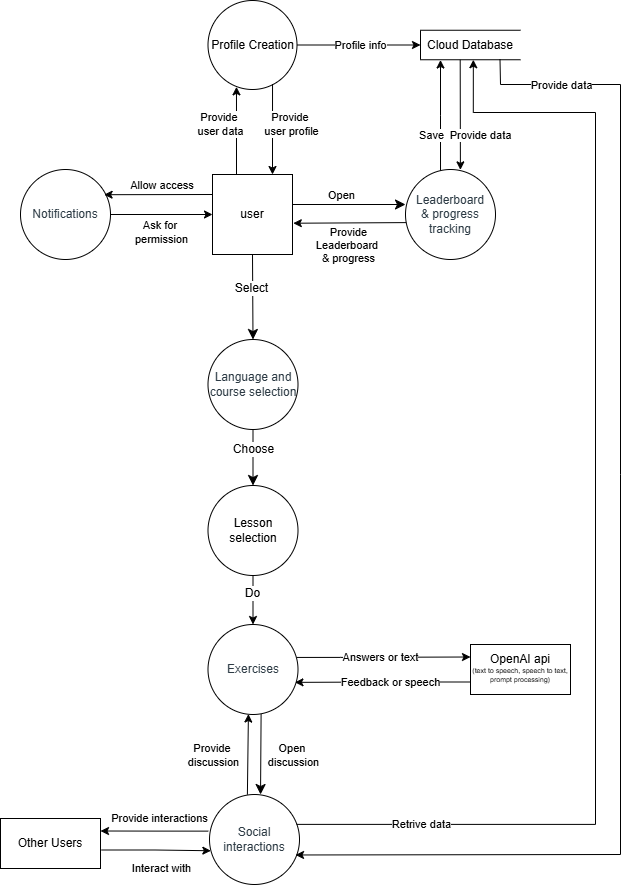

The diagram above was exported from draw.io. Its source (the exported page's mxGraphModel, read from the mxfile embedded in the PNG):
<mxGraphModel dx="1845" dy="1830" grid="1" gridSize="10" guides="1" tooltips="1" connect="1" arrows="1" fold="1" page="1" pageScale="1" pageWidth="827" pageHeight="1169" math="0" shadow="0">
  <root>
    <mxCell id="0" />
    <mxCell id="1" parent="0" />
    <mxCell id="pWtESwKkRQXno9oUZenS-10" style="edgeStyle=none;curved=1;rounded=0;orthogonalLoop=1;jettySize=auto;html=1;exitX=0.5;exitY=1;exitDx=0;exitDy=0;entryX=0.5;entryY=0;entryDx=0;entryDy=0;fontSize=12;startSize=8;endSize=8;" parent="1" source="57W3M7YjpeZOh1R842WB-11" target="k3LOkdFiJfddU6E8-Vei-3" edge="1">
      <mxGeometry relative="1" as="geometry" />
    </mxCell>
    <mxCell id="pWtESwKkRQXno9oUZenS-14" value="Select" style="edgeLabel;html=1;align=center;verticalAlign=middle;resizable=0;points=[];fontSize=12;" parent="pWtESwKkRQXno9oUZenS-10" connectable="0" vertex="1">
      <mxGeometry x="-0.2296" y="-2" relative="1" as="geometry">
        <mxPoint as="offset" />
      </mxGeometry>
    </mxCell>
    <mxCell id="pWtESwKkRQXno9oUZenS-18" style="edgeStyle=none;curved=1;rounded=0;orthogonalLoop=1;jettySize=auto;html=1;entryX=0.294;entryY=0.954;entryDx=0;entryDy=0;fontSize=12;startSize=8;endSize=8;entryPerimeter=0;" parent="1" source="pWtESwKkRQXno9oUZenS-2" target="pWtESwKkRQXno9oUZenS-2" edge="1">
      <mxGeometry relative="1" as="geometry" />
    </mxCell>
    <mxCell id="pWtESwKkRQXno9oUZenS-2" value="Profile Creation" style="ellipse;whiteSpace=wrap;html=1;aspect=fixed;" parent="1" vertex="1">
      <mxGeometry x="-572.5" y="-1100" width="89" height="89" as="geometry" />
    </mxCell>
    <mxCell id="8MOU36k9hdAXZxLCXdAl-3" style="edgeStyle=orthogonalEdgeStyle;rounded=0;orthogonalLoop=1;jettySize=auto;html=1;entryX=0;entryY=0.5;entryDx=0;entryDy=0;exitX=1;exitY=0.5;exitDx=0;exitDy=0;" parent="1" source="pWtESwKkRQXno9oUZenS-2" target="8MOU36k9hdAXZxLCXdAl-2" edge="1">
      <mxGeometry relative="1" as="geometry">
        <mxPoint x="-500" y="-943" as="sourcePoint" />
      </mxGeometry>
    </mxCell>
    <mxCell id="8MOU36k9hdAXZxLCXdAl-5" value="Profile info" style="edgeLabel;html=1;align=center;verticalAlign=middle;resizable=0;points=[];" parent="8MOU36k9hdAXZxLCXdAl-3" connectable="0" vertex="1">
      <mxGeometry x="0.0273" relative="1" as="geometry">
        <mxPoint as="offset" />
      </mxGeometry>
    </mxCell>
    <mxCell id="pWtESwKkRQXno9oUZenS-15" value="" style="edgeStyle=none;curved=1;rounded=0;orthogonalLoop=1;jettySize=auto;html=1;fontSize=12;startSize=8;endSize=8;" parent="1" source="k3LOkdFiJfddU6E8-Vei-3" target="k3LOkdFiJfddU6E8-Vei-4" edge="1">
      <mxGeometry relative="1" as="geometry" />
    </mxCell>
    <mxCell id="pWtESwKkRQXno9oUZenS-16" value="Choose" style="edgeLabel;html=1;align=center;verticalAlign=middle;resizable=0;points=[];fontSize=12;" parent="pWtESwKkRQXno9oUZenS-15" connectable="0" vertex="1">
      <mxGeometry x="-0.3297" relative="1" as="geometry">
        <mxPoint as="offset" />
      </mxGeometry>
    </mxCell>
    <mxCell id="k3LOkdFiJfddU6E8-Vei-3" value="&lt;span style=&quot;background-color: transparent; white-space-collapse: preserve; color: rgb(45, 59, 69); font-family: Arial, sans-serif; text-align: left;&quot;&gt;&lt;font&gt;Language and course selection&lt;/font&gt;&lt;/span&gt;" style="ellipse;whiteSpace=wrap;html=1;aspect=fixed;" parent="1" vertex="1">
      <mxGeometry x="-572.5" y="-761" width="90" height="90" as="geometry" />
    </mxCell>
    <mxCell id="8MOU36k9hdAXZxLCXdAl-9" style="edgeStyle=orthogonalEdgeStyle;rounded=0;orthogonalLoop=1;jettySize=auto;html=1;entryX=0.5;entryY=0;entryDx=0;entryDy=0;" parent="1" source="k3LOkdFiJfddU6E8-Vei-4" target="8MOU36k9hdAXZxLCXdAl-8" edge="1">
      <mxGeometry relative="1" as="geometry" />
    </mxCell>
    <mxCell id="pWtESwKkRQXno9oUZenS-40" value="Do" style="edgeLabel;html=1;align=center;verticalAlign=middle;resizable=0;points=[];fontSize=12;" parent="8MOU36k9hdAXZxLCXdAl-9" connectable="0" vertex="1">
      <mxGeometry x="-0.297" y="-1" relative="1" as="geometry">
        <mxPoint as="offset" />
      </mxGeometry>
    </mxCell>
    <mxCell id="k3LOkdFiJfddU6E8-Vei-4" value="Lesson selection" style="ellipse;whiteSpace=wrap;html=1;aspect=fixed;" parent="1" vertex="1">
      <mxGeometry x="-572.5" y="-615" width="90" height="90" as="geometry" />
    </mxCell>
    <mxCell id="LoUr-mscUiwfBbpPwu3B-28" style="edgeStyle=orthogonalEdgeStyle;rounded=0;orthogonalLoop=1;jettySize=auto;html=1;entryX=1;entryY=0.25;entryDx=0;entryDy=0;exitX=-0.014;exitY=0.407;exitDx=0;exitDy=0;exitPerimeter=0;" parent="1" source="k3LOkdFiJfddU6E8-Vei-5" target="LoUr-mscUiwfBbpPwu3B-7" edge="1">
      <mxGeometry relative="1" as="geometry" />
    </mxCell>
    <mxCell id="LoUr-mscUiwfBbpPwu3B-30" value="Provide interactions" style="edgeLabel;html=1;align=center;verticalAlign=middle;resizable=0;points=[];" parent="LoUr-mscUiwfBbpPwu3B-28" connectable="0" vertex="1">
      <mxGeometry x="0.1048" y="2" relative="1" as="geometry">
        <mxPoint x="11" y="-15" as="offset" />
      </mxGeometry>
    </mxCell>
    <mxCell id="k3LOkdFiJfddU6E8-Vei-5" value="&lt;span style=&quot;background-color: transparent; white-space-collapse: preserve; color: rgb(45, 59, 69); font-family: Arial, sans-serif; text-align: left;&quot;&gt;&lt;font&gt;Social interactions&lt;/font&gt;&lt;/span&gt;" style="ellipse;whiteSpace=wrap;html=1;aspect=fixed;" parent="1" vertex="1">
      <mxGeometry x="-571" y="-306" width="90" height="90" as="geometry" />
    </mxCell>
    <mxCell id="57W3M7YjpeZOh1R842WB-15" style="edgeStyle=orthogonalEdgeStyle;rounded=0;orthogonalLoop=1;jettySize=auto;html=1;entryX=0.5;entryY=1;entryDx=0;entryDy=0;exitX=0.389;exitY=0.056;exitDx=0;exitDy=0;exitPerimeter=0;" parent="1" source="k3LOkdFiJfddU6E8-Vei-6" edge="1">
      <mxGeometry relative="1" as="geometry">
        <mxPoint x="-340" y="-931" as="sourcePoint" />
        <mxPoint x="-340" y="-1040.5" as="targetPoint" />
      </mxGeometry>
    </mxCell>
    <mxCell id="LoUr-mscUiwfBbpPwu3B-22" value="Save" style="edgeLabel;html=1;align=center;verticalAlign=middle;resizable=0;points=[];" parent="57W3M7YjpeZOh1R842WB-15" connectable="0" vertex="1">
      <mxGeometry x="-0.4461" y="1" relative="1" as="geometry">
        <mxPoint x="-9" y="-8" as="offset" />
      </mxGeometry>
    </mxCell>
    <mxCell id="8MOU36k9hdAXZxLCXdAl-2" value="Cloud Database" style="html=1;dashed=0;whiteSpace=wrap;shape=partialRectangle;right=0;" parent="1" vertex="1">
      <mxGeometry x="-360" y="-1070.25" width="100" height="29.5" as="geometry" />
    </mxCell>
    <mxCell id="k3LOkdFiJfddU6E8-Vei-8" value="&lt;span style=&quot;background-color: transparent; white-space-collapse: preserve; color: rgb(45, 59, 69); font-family: Arial, sans-serif; text-align: left;&quot;&gt;&lt;font&gt;Notifications&lt;/font&gt;&lt;/span&gt;" style="ellipse;whiteSpace=wrap;html=1;aspect=fixed;" parent="1" vertex="1">
      <mxGeometry x="-760" y="-931" width="90" height="90" as="geometry" />
    </mxCell>
    <mxCell id="57W3M7YjpeZOh1R842WB-12" style="edgeStyle=orthogonalEdgeStyle;rounded=0;orthogonalLoop=1;jettySize=auto;html=1;entryX=0.32;entryY=0.97;entryDx=0;entryDy=0;entryPerimeter=0;exitX=0.25;exitY=0;exitDx=0;exitDy=0;" parent="1" source="57W3M7YjpeZOh1R842WB-11" target="pWtESwKkRQXno9oUZenS-2" edge="1">
      <mxGeometry relative="1" as="geometry">
        <Array as="points">
          <mxPoint x="-544" y="-926" />
        </Array>
      </mxGeometry>
    </mxCell>
    <mxCell id="k3LOkdFiJfddU6E8-Vei-11" value="Provide&amp;nbsp;&lt;div&gt;user data&lt;/div&gt;" style="edgeLabel;html=1;align=center;verticalAlign=middle;resizable=0;points=[];" parent="57W3M7YjpeZOh1R842WB-12" vertex="1" connectable="0">
      <mxGeometry x="-0.1578" y="-1" relative="1" as="geometry">
        <mxPoint x="-17" y="-15" as="offset" />
      </mxGeometry>
    </mxCell>
    <mxCell id="pWtESwKkRQXno9oUZenS-25" value="" style="edgeStyle=none;curved=1;rounded=0;orthogonalLoop=1;jettySize=auto;html=1;fontSize=12;startSize=8;endSize=8;" parent="1" edge="1">
      <mxGeometry relative="1" as="geometry">
        <mxPoint x="-488" y="-896" as="sourcePoint" />
        <mxPoint x="-375.00000000000523" y="-896" as="targetPoint" />
      </mxGeometry>
    </mxCell>
    <mxCell id="k3LOkdFiJfddU6E8-Vei-34" value="Open" style="edgeLabel;html=1;align=center;verticalAlign=middle;resizable=0;points=[];" parent="pWtESwKkRQXno9oUZenS-25" vertex="1" connectable="0">
      <mxGeometry x="-0.0999" relative="1" as="geometry">
        <mxPoint x="-3" y="-10" as="offset" />
      </mxGeometry>
    </mxCell>
    <mxCell id="57W3M7YjpeZOh1R842WB-11" value="user" style="whiteSpace=wrap;html=1;aspect=fixed;" parent="1" vertex="1">
      <mxGeometry x="-568" y="-926" width="80" height="80" as="geometry" />
    </mxCell>
    <mxCell id="8MOU36k9hdAXZxLCXdAl-6" value="&lt;div style=&quot;line-height: 80%;&quot; align=&quot;center&quot;&gt;OpenAI api&lt;/div&gt;&lt;div style=&quot;line-height: 80%;&quot; align=&quot;center&quot;&gt;&lt;font style=&quot;font-size: 7px; line-height: 80%;&quot;&gt;(text to speech, speech to text, prompt processing)&lt;/font&gt;&lt;/div&gt;" style="html=1;dashed=0;whiteSpace=wrap;align=center;" parent="1" vertex="1">
      <mxGeometry x="-310" y="-456" width="100" height="50" as="geometry" />
    </mxCell>
    <mxCell id="pWtESwKkRQXno9oUZenS-17" value="" style="edgeStyle=none;curved=1;rounded=0;orthogonalLoop=1;jettySize=auto;html=1;fontSize=12;startSize=8;endSize=8;exitX=0.59;exitY=0.995;exitDx=0;exitDy=0;exitPerimeter=0;entryX=0.567;entryY=0;entryDx=0;entryDy=0;entryPerimeter=0;" parent="1" source="8MOU36k9hdAXZxLCXdAl-8" target="k3LOkdFiJfddU6E8-Vei-5" edge="1">
      <mxGeometry relative="1" as="geometry">
        <mxPoint x="-530" y="-306" as="targetPoint" />
      </mxGeometry>
    </mxCell>
    <mxCell id="k3LOkdFiJfddU6E8-Vei-12" value="Open&amp;nbsp;&lt;div&gt;discussion&lt;/div&gt;" style="edgeLabel;html=1;align=center;verticalAlign=middle;resizable=0;points=[];" parent="pWtESwKkRQXno9oUZenS-17" vertex="1" connectable="0">
      <mxGeometry x="-0.0592" relative="1" as="geometry">
        <mxPoint x="32" y="3" as="offset" />
      </mxGeometry>
    </mxCell>
    <mxCell id="8MOU36k9hdAXZxLCXdAl-15" style="edgeStyle=orthogonalEdgeStyle;rounded=0;orthogonalLoop=1;jettySize=auto;html=1;entryX=0;entryY=0.25;entryDx=0;entryDy=0;exitX=0.985;exitY=0.366;exitDx=0;exitDy=0;exitPerimeter=0;" parent="1" source="8MOU36k9hdAXZxLCXdAl-8" target="8MOU36k9hdAXZxLCXdAl-6" edge="1">
      <mxGeometry relative="1" as="geometry">
        <Array as="points">
          <mxPoint x="-440" y="-443" />
          <mxPoint x="-440" y="-443" />
        </Array>
        <mxPoint x="-487.9999999999998" y="-464" as="sourcePoint" />
        <mxPoint x="-260" y="-443.5" as="targetPoint" />
      </mxGeometry>
    </mxCell>
    <mxCell id="8MOU36k9hdAXZxLCXdAl-16" value="Answers or text" style="edgeLabel;html=1;align=center;verticalAlign=middle;resizable=0;points=[];" parent="8MOU36k9hdAXZxLCXdAl-15" connectable="0" vertex="1">
      <mxGeometry x="0.1192" relative="1" as="geometry">
        <mxPoint x="-14" as="offset" />
      </mxGeometry>
    </mxCell>
    <mxCell id="8MOU36k9hdAXZxLCXdAl-8" value="&lt;span style=&quot;background-color: transparent; white-space-collapse: preserve; color: rgb(45, 59, 69); font-family: Arial, sans-serif; text-align: left;&quot;&gt;&lt;font&gt;Exercises&lt;/font&gt;&lt;/span&gt;" style="ellipse;whiteSpace=wrap;html=1;aspect=fixed;" parent="1" vertex="1">
      <mxGeometry x="-572.5" y="-476" width="90" height="90" as="geometry" />
    </mxCell>
    <mxCell id="k3LOkdFiJfddU6E8-Vei-17" value="" style="endArrow=classic;html=1;rounded=0;exitX=0;exitY=0.25;exitDx=0;exitDy=0;entryX=0.929;entryY=0.28;entryDx=0;entryDy=0;entryPerimeter=0;" parent="1" source="57W3M7YjpeZOh1R842WB-11" target="k3LOkdFiJfddU6E8-Vei-8" edge="1">
      <mxGeometry width="50" height="50" relative="1" as="geometry">
        <mxPoint x="-390" y="-806" as="sourcePoint" />
        <mxPoint x="-340" y="-856" as="targetPoint" />
      </mxGeometry>
    </mxCell>
    <mxCell id="k3LOkdFiJfddU6E8-Vei-19" value="Allow access&amp;nbsp;" style="edgeLabel;html=1;align=center;verticalAlign=middle;resizable=0;points=[];" parent="k3LOkdFiJfddU6E8-Vei-17" vertex="1" connectable="0">
      <mxGeometry x="0.1131" y="2" relative="1" as="geometry">
        <mxPoint x="10" y="-12" as="offset" />
      </mxGeometry>
    </mxCell>
    <mxCell id="k3LOkdFiJfddU6E8-Vei-18" value="" style="endArrow=classic;html=1;rounded=0;exitX=1;exitY=0.5;exitDx=0;exitDy=0;entryX=0;entryY=0.5;entryDx=0;entryDy=0;" parent="1" source="k3LOkdFiJfddU6E8-Vei-8" target="57W3M7YjpeZOh1R842WB-11" edge="1">
      <mxGeometry width="50" height="50" relative="1" as="geometry">
        <mxPoint x="-500" y="-846" as="sourcePoint" />
        <mxPoint x="-399" y="-773" as="targetPoint" />
      </mxGeometry>
    </mxCell>
    <mxCell id="k3LOkdFiJfddU6E8-Vei-20" value="Ask for&amp;nbsp;&lt;div&gt;permission&lt;/div&gt;" style="edgeLabel;html=1;align=center;verticalAlign=middle;resizable=0;points=[];" parent="k3LOkdFiJfddU6E8-Vei-18" vertex="1" connectable="0">
      <mxGeometry x="-0.0091" y="-2" relative="1" as="geometry">
        <mxPoint x="-1" y="15" as="offset" />
      </mxGeometry>
    </mxCell>
    <mxCell id="LoUr-mscUiwfBbpPwu3B-7" value="Other Users" style="html=1;dashed=0;whiteSpace=wrap;" parent="1" vertex="1">
      <mxGeometry x="-780" y="-282" width="100" height="50" as="geometry" />
    </mxCell>
    <mxCell id="k3LOkdFiJfddU6E8-Vei-24" value="" style="endArrow=classic;html=1;rounded=0;exitX=0.397;exitY=1;exitDx=0;exitDy=0;exitPerimeter=0;entryX=0.61;entryY=0.004;entryDx=0;entryDy=0;entryPerimeter=0;" parent="1" source="8MOU36k9hdAXZxLCXdAl-2" target="k3LOkdFiJfddU6E8-Vei-6" edge="1">
      <mxGeometry width="50" height="50" relative="1" as="geometry">
        <mxPoint x="-319.9799999999999" y="-1039.6495" as="sourcePoint" />
        <mxPoint x="-320" y="-946" as="targetPoint" />
      </mxGeometry>
    </mxCell>
    <mxCell id="LoUr-mscUiwfBbpPwu3B-23" value="Provide data" style="edgeLabel;html=1;align=center;verticalAlign=middle;resizable=0;points=[];" parent="k3LOkdFiJfddU6E8-Vei-24" connectable="0" vertex="1">
      <mxGeometry x="0.3597" y="-1" relative="1" as="geometry">
        <mxPoint x="21" as="offset" />
      </mxGeometry>
    </mxCell>
    <mxCell id="k3LOkdFiJfddU6E8-Vei-27" value="" style="endArrow=classic;html=1;rounded=0;exitX=0.795;exitY=0.991;exitDx=0;exitDy=0;exitPerimeter=0;entryX=0.956;entryY=0.672;entryDx=0;entryDy=0;entryPerimeter=0;" parent="1" source="8MOU36k9hdAXZxLCXdAl-2" target="k3LOkdFiJfddU6E8-Vei-5" edge="1">
      <mxGeometry width="50" height="50" relative="1" as="geometry">
        <mxPoint x="-290" y="-1016" as="sourcePoint" />
        <mxPoint x="-320" y="-316" as="targetPoint" />
        <Array as="points">
          <mxPoint x="-280" y="-1016" />
          <mxPoint x="-160" y="-1016" />
          <mxPoint x="-160" y="-626" />
          <mxPoint x="-160" y="-246" />
        </Array>
      </mxGeometry>
    </mxCell>
    <mxCell id="k3LOkdFiJfddU6E8-Vei-28" value="Provide data" style="edgeLabel;html=1;align=center;verticalAlign=middle;resizable=0;points=[];" parent="k3LOkdFiJfddU6E8-Vei-27" vertex="1" connectable="0">
      <mxGeometry x="-0.8667" y="-4" relative="1" as="geometry">
        <mxPoint x="3" y="-4" as="offset" />
      </mxGeometry>
    </mxCell>
    <mxCell id="k3LOkdFiJfddU6E8-Vei-15" value="" style="endArrow=classic;html=1;rounded=0;entryX=0.75;entryY=0;entryDx=0;entryDy=0;exitX=0.725;exitY=0.939;exitDx=0;exitDy=0;exitPerimeter=0;" parent="1" source="pWtESwKkRQXno9oUZenS-2" target="57W3M7YjpeZOh1R842WB-11" edge="1">
      <mxGeometry width="50" height="50" relative="1" as="geometry">
        <mxPoint x="-510" y="-946" as="sourcePoint" />
        <mxPoint x="-460" y="-996" as="targetPoint" />
      </mxGeometry>
    </mxCell>
    <mxCell id="k3LOkdFiJfddU6E8-Vei-16" value="Provide&amp;nbsp;&lt;div&gt;user profile&lt;/div&gt;" style="edgeLabel;html=1;align=center;verticalAlign=middle;resizable=0;points=[];" parent="k3LOkdFiJfddU6E8-Vei-15" vertex="1" connectable="0">
      <mxGeometry x="-0.128" relative="1" as="geometry">
        <mxPoint x="18" y="1" as="offset" />
      </mxGeometry>
    </mxCell>
    <mxCell id="k3LOkdFiJfddU6E8-Vei-13" value="" style="endArrow=classic;html=1;rounded=0;exitX=0.421;exitY=0.002;exitDx=0;exitDy=0;entryX=0.449;entryY=0.995;entryDx=0;entryDy=0;exitPerimeter=0;entryPerimeter=0;" parent="1" source="k3LOkdFiJfddU6E8-Vei-5" target="8MOU36k9hdAXZxLCXdAl-8" edge="1">
      <mxGeometry width="50" height="50" relative="1" as="geometry">
        <mxPoint x="-450" y="-476" as="sourcePoint" />
        <mxPoint x="-400" y="-526" as="targetPoint" />
      </mxGeometry>
    </mxCell>
    <mxCell id="k3LOkdFiJfddU6E8-Vei-14" value="Provide&amp;nbsp;&lt;div&gt;discussion&lt;/div&gt;" style="edgeLabel;html=1;align=center;verticalAlign=middle;resizable=0;points=[];" parent="k3LOkdFiJfddU6E8-Vei-13" vertex="1" connectable="0">
      <mxGeometry x="0.1431" y="1" relative="1" as="geometry">
        <mxPoint x="-34" y="6" as="offset" />
      </mxGeometry>
    </mxCell>
    <mxCell id="8MOU36k9hdAXZxLCXdAl-19" style="edgeStyle=orthogonalEdgeStyle;rounded=0;orthogonalLoop=1;jettySize=auto;html=1;exitX=0;exitY=0.75;exitDx=0;exitDy=0;entryX=0.966;entryY=0.643;entryDx=0;entryDy=0;entryPerimeter=0;" parent="1" source="8MOU36k9hdAXZxLCXdAl-6" target="8MOU36k9hdAXZxLCXdAl-8" edge="1">
      <mxGeometry relative="1" as="geometry">
        <mxPoint x="-485.17999999999984" y="-441.23" as="targetPoint" />
      </mxGeometry>
    </mxCell>
    <mxCell id="8MOU36k9hdAXZxLCXdAl-20" value="Feedback or speech" style="edgeLabel;html=1;align=center;verticalAlign=middle;resizable=0;points=[];" parent="8MOU36k9hdAXZxLCXdAl-19" connectable="0" vertex="1">
      <mxGeometry x="-0.0496" relative="1" as="geometry">
        <mxPoint x="3" as="offset" />
      </mxGeometry>
    </mxCell>
    <mxCell id="k3LOkdFiJfddU6E8-Vei-6" value="&lt;div&gt;&lt;font&gt;&lt;span style=&quot;background-color: transparent; white-space-collapse: preserve; color: rgb(45, 59, 69); font-family: Arial, sans-serif; text-align: left;&quot;&gt;Leaderboard&lt;/span&gt;&lt;/font&gt;&lt;/div&gt;&lt;div&gt;&lt;font&gt;&lt;span style=&quot;background-color: transparent; white-space-collapse: preserve; color: rgb(45, 59, 69); font-family: Arial, sans-serif; text-align: left;&quot;&gt;&amp;amp; progress tracking&lt;/span&gt;&lt;/font&gt;&lt;/div&gt;" style="ellipse;whiteSpace=wrap;html=1;aspect=fixed;" parent="1" vertex="1">
      <mxGeometry x="-375" y="-931" width="90" height="90" as="geometry" />
    </mxCell>
    <mxCell id="LoUr-mscUiwfBbpPwu3B-19" style="edgeStyle=orthogonalEdgeStyle;rounded=0;orthogonalLoop=1;jettySize=auto;html=1;entryX=0.583;entryY=1.061;entryDx=0;entryDy=0;entryPerimeter=0;exitX=0.968;exitY=0.332;exitDx=0;exitDy=0;exitPerimeter=0;" parent="1" source="k3LOkdFiJfddU6E8-Vei-5" edge="1">
      <mxGeometry relative="1" as="geometry">
        <mxPoint x="-307.16999999999985" y="-1040.7504999999999" as="targetPoint" />
        <Array as="points">
          <mxPoint x="-185" y="-276" />
          <mxPoint x="-185" y="-988" />
          <mxPoint x="-307" y="-988" />
        </Array>
        <mxPoint x="-480" y="-276" as="sourcePoint" />
      </mxGeometry>
    </mxCell>
    <mxCell id="LoUr-mscUiwfBbpPwu3B-24" value="Retrive data" style="edgeLabel;html=1;align=center;verticalAlign=middle;resizable=0;points=[];" parent="LoUr-mscUiwfBbpPwu3B-19" connectable="0" vertex="1">
      <mxGeometry x="0.697" y="-1" relative="1" as="geometry">
        <mxPoint x="-176" y="707" as="offset" />
      </mxGeometry>
    </mxCell>
    <mxCell id="LoUr-mscUiwfBbpPwu3B-29" style="edgeStyle=orthogonalEdgeStyle;rounded=0;orthogonalLoop=1;jettySize=auto;html=1;entryX=0.015;entryY=0.625;entryDx=0;entryDy=0;entryPerimeter=0;exitX=1.011;exitY=0.63;exitDx=0;exitDy=0;exitPerimeter=0;" parent="1" source="LoUr-mscUiwfBbpPwu3B-7" target="k3LOkdFiJfddU6E8-Vei-5" edge="1">
      <mxGeometry relative="1" as="geometry" />
    </mxCell>
    <mxCell id="LoUr-mscUiwfBbpPwu3B-31" value="Interact with" style="edgeLabel;html=1;align=center;verticalAlign=middle;resizable=0;points=[];" parent="LoUr-mscUiwfBbpPwu3B-29" connectable="0" vertex="1">
      <mxGeometry x="-0.7091" y="4" relative="1" as="geometry">
        <mxPoint x="43" y="22" as="offset" />
      </mxGeometry>
    </mxCell>
    <mxCell id="k3LOkdFiJfddU6E8-Vei-35" value="" style="endArrow=classic;html=1;rounded=0;entryX=1.01;entryY=0.609;entryDx=0;entryDy=0;entryPerimeter=0;exitX=0.008;exitY=0.59;exitDx=0;exitDy=0;exitPerimeter=0;" parent="1" source="k3LOkdFiJfddU6E8-Vei-6" target="57W3M7YjpeZOh1R842WB-11" edge="1">
      <mxGeometry width="50" height="50" relative="1" as="geometry">
        <mxPoint x="-430" y="-846" as="sourcePoint" />
        <mxPoint x="-380" y="-896" as="targetPoint" />
      </mxGeometry>
    </mxCell>
    <mxCell id="k3LOkdFiJfddU6E8-Vei-36" value="Provide&lt;div&gt;Leaderboard&amp;nbsp;&lt;/div&gt;&lt;div&gt;&amp;amp; progress&lt;/div&gt;" style="edgeLabel;html=1;align=center;verticalAlign=middle;resizable=0;points=[];" parent="k3LOkdFiJfddU6E8-Vei-35" vertex="1" connectable="0">
      <mxGeometry x="0.0202" relative="1" as="geometry">
        <mxPoint y="22" as="offset" />
      </mxGeometry>
    </mxCell>
  </root>
</mxGraphModel>